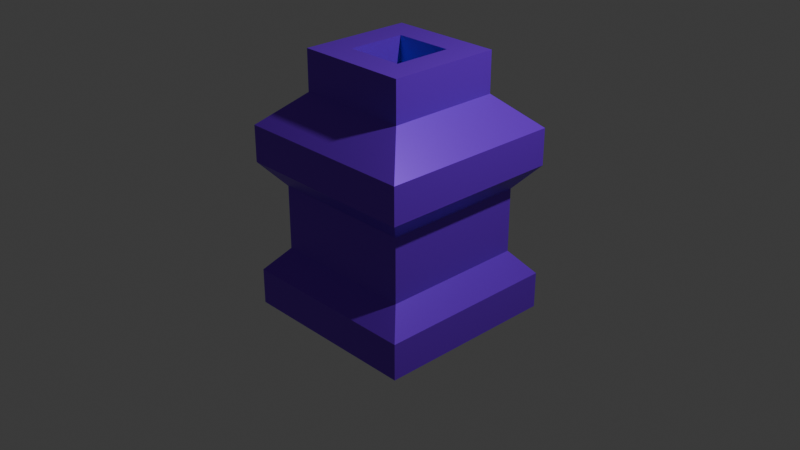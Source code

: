 # Source: TestAzureRender.blend  (saved by Blender 4.2.66; exported with 4.5.12 LTS)
import bpy
from mathutils import Matrix  # noqa: F401  (used for matrix-valued properties, if any)

bpy.ops.wm.read_factory_settings(use_empty=True)
scene = bpy.context.scene
scene.name = 'Scene'

# ---- collections
col_cam = bpy.data.collections.new('CAM'); scene.collection.children.link(col_cam)
col_light = bpy.data.collections.new('LIGHT'); scene.collection.children.link(col_light)
col_geo = bpy.data.collections.new('GEO'); scene.collection.children.link(col_geo)

# ---- materials (node trees are filled in below, after node groups)
mat_material = bpy.data.materials.new('Material')
mat_material.alpha_threshold = 0.0
mat_material.use_transparent_shadow = False
mat_material.roughness = 0.5
mat_material.line_color = (0.0, 0.0, 0.0, 1.0)

# ---- material node trees
mat_material.use_nodes = True; mat_material.node_tree.nodes.clear()
_N = mat_material.node_tree.nodes; _L = mat_material.node_tree.links
n0 = _N.new('ShaderNodeOutputMaterial'); n0.name = 'Material Output'; n0.location = (300, 300)
n1 = _N.new('ShaderNodeBsdfPrincipled'); n1.name = 'Principled BSDF'; n1.location = (10, 300)
n1.inputs[0].default_value = (0.2007, 0.01398, 0.8007, 1.0)
n1.inputs[1].default_value = 0.3109
n1.inputs[2].default_value = 0.4171
n1.inputs[3].default_value = 1.45
_L.new(n1.outputs[0], n0.inputs[0])
n0.is_active_output = True

# ---- world
world_world = bpy.data.worlds.new('World'); scene.world = world_world
world_world.use_nodes = True; world_world.node_tree.nodes.clear()
_N = world_world.node_tree.nodes; _L = world_world.node_tree.links
n0 = _N.new('ShaderNodeOutputWorld'); n0.name = 'World Output'; n0.location = (300, 300)
n1 = _N.new('ShaderNodeBackground'); n1.name = 'Background'; n1.location = (10, 300)
n1.inputs[0].default_value = (0.05088, 0.05088, 0.05088, 1.0)
_L.new(n1.outputs[0], n0.inputs[0])
n0.is_active_output = True
world_world.color = (0.05088, 0.05088, 0.05088)
world_world.sun_shadow_jitter_overblur = 0.0

# ---- cameras
cam_camera = bpy.data.cameras.new('Camera')
cam_camera.clip_end = 100.0
cam_camera.ortho_scale = 7.314
cam_camera.show_name = True

# ---- lights
light_light = bpy.data.lights.new('Light', 'POINT')
light_light.energy = 1000.0
light_light.shadow_soft_size = 0.1

# ---- meshes
me_cube = bpy.data.meshes.new('Cube')
me_cube.from_pydata([(1.0, 1.0, 1.0), (1.0, 1.0, -0.6063), (1.0, -1.0, 1.0), (1.0, -1.0, -1.0), (-1.0, 1.0, 1.0), (-1.0, 1.0, -0.6063), (-1.0, -1.0, 1.0), (-1.0, -1.0, -0.6063), (0.6154, -0.6154, 1.345), (-0.6154, -0.6154, 1.345), (0.6154, 0.6154, 1.345), (-0.6154, 0.6154, 1.345), (0.3171, -0.3171, 1.782), (-0.3171, -0.3171, 1.782), (0.3171, 0.3171, 1.782), (-0.3171, 0.3171, 1.782), (0.6154, -0.6154, 1.782), (-0.6154, -0.6154, 1.782), (0.6154, 0.6154, 1.782), (-0.6154, 0.6154, 1.782), (0.3171, -0.3171, 1.161), (-0.3171, -0.3171, 1.161), (0.3171, 0.3171, 1.161), (-0.3171, 0.3171, 1.161), (-1.0, 1.0, -1.0), (-1.0, -1.0, -1.0), (1.0, 1.0, -1.0), (1.0, -1.0, 0.6063), (-1.0, -1.0, 0.6063), (1.0, 1.0, 0.6063), (1.0, -1.0, -0.6063), (-1.0, 1.0, 0.6063), (1.0, 1.0, 0.6063), (1.0, 1.0, -0.6063), (-1.0, -1.0, -0.6063), (-1.0, -1.0, 0.6063), (1.0, -1.0, 0.6063), (1.0, -1.0, -0.6063), (-1.0, 1.0, 0.6063), (-1.0, 1.0, -0.6063), (0.7855, 0.7855, 0.3499), (0.7855, 0.7855, -0.3499), (-0.7855, -0.7855, -0.3499), (-0.7855, -0.7855, 0.3499), (0.7855, -0.7855, 0.3499), (0.7855, -0.7855, -0.3499), (-0.7855, 0.7855, 0.3499), (-0.7855, 0.7855, -0.3499)], [], [(4, 6, 9, 11), (31, 29, 32, 38), (1, 5, 39, 33), (24, 26, 3, 25), (29, 27, 36, 32), (28, 31, 38, 35), (11, 9, 17, 19), (2, 0, 10, 8), (0, 4, 11, 10), (6, 2, 8, 9), (15, 13, 21, 23), (9, 8, 16, 17), (10, 11, 19, 18), (8, 10, 18, 16), (12, 13, 17, 16), (14, 12, 16, 18), (13, 15, 19, 17), (15, 14, 18, 19), (22, 23, 21, 20), (13, 12, 20, 21), (14, 15, 23, 22), (12, 14, 22, 20), (7, 5, 24, 25), (5, 1, 26, 24), (28, 27, 2, 6), (27, 29, 0, 2), (30, 7, 25, 3), (31, 28, 6, 4), (29, 31, 4, 0), (1, 30, 3, 26), (33, 39, 47, 41), (32, 36, 44, 40), (35, 38, 46, 43), (37, 33, 41, 45), (7, 30, 37, 34), (27, 28, 35, 36), (5, 7, 34, 39), (30, 1, 33, 37), (45, 44, 43, 42), (42, 43, 46, 47), (41, 40, 44, 45), (47, 46, 40, 41), (38, 32, 40, 46), (34, 37, 45, 42), (36, 35, 43, 44), (39, 34, 42, 47)])
_uv = me_cube.uv_layers.new(name='UVMap')
_uv.uv.foreach_set('vector', [0.625, 0.25, 0.625, 0.0, 0.625, 0.0, 0.625, 0.25, 0.5758, 0.25, 0.5758, 0.5, 0.5758, 0.5, 0.5758, 0.25, 0.4242, 0.5, 0.4242, 0.25, 0.4242, 0.25, 0.4242, 0.5, 0.125, 0.5, 0.375, 0.5, 0.375, 0.75, 0.125, 0.75, 0.5758, 0.5, 0.5758, 0.75, 0.5758, 0.75, 0.5758, 0.5, 0.5758, 0.0, 0.5758, 0.25, 0.5758, 0.25, 0.5758, 0.0, 0.625, 0.25, 0.625, 0.0, 0.625, 0.0, 0.625, 0.25, 0.625, 0.75, 0.625, 0.5, 0.625, 0.5, 0.625, 0.75, 0.625, 0.5, 0.625, 0.25, 0.625, 0.25, 0.625, 0.5, 0.625, 1.0, 0.625, 0.75, 0.625, 0.75, 0.625, 1.0, 0.8144, 0.5606, 0.8144, 0.6894, 0.8144, 0.6894, 0.8144, 0.5606, 0.625, 1.0, 0.625, 0.75, 0.625, 0.75, 0.625, 1.0, 0.625, 0.5, 0.625, 0.25, 0.625, 0.25, 0.625, 0.5, 0.625, 0.75, 0.625, 0.5, 0.625, 0.5, 0.625, 0.75, 0.6856, 0.6894, 0.8144, 0.6894, 0.875, 0.75, 0.625, 0.75, 0.6856, 0.5606, 0.6856, 0.6894, 0.625, 0.75, 0.625, 0.5, 0.8144, 0.6894, 0.8144, 0.5606, 0.875, 0.5, 0.875, 0.75, 0.8144, 0.5606, 0.6856, 0.5606, 0.625, 0.5, 0.875, 0.5, 0.6856, 0.5606, 0.8144, 0.5606, 0.8144, 0.6894, 0.6856, 0.6894, 0.8144, 0.6894, 0.6856, 0.6894, 0.6856, 0.6894, 0.8144, 0.6894, 0.6856, 0.5606, 0.8144, 0.5606, 0.8144, 0.5606, 0.6856, 0.5606, 0.6856, 0.6894, 0.6856, 0.5606, 0.6856, 0.5606, 0.6856, 0.6894, 0.4242, 0.0, 0.4242, 0.25, 0.375, 0.25, 0.375, 0.0, 0.4242, 0.25, 0.4242, 0.5, 0.375, 0.5, 0.375, 0.25, 0.5758, 1.0, 0.5758, 0.75, 0.625, 0.75, 0.625, 1.0, 0.5758, 0.75, 0.5758, 0.5, 0.625, 0.5, 0.625, 0.75, 0.4242, 0.75, 0.4242, 1.0, 0.375, 1.0, 0.375, 0.75, 0.5758, 0.25, 0.5758, 0.0, 0.625, 0.0, 0.625, 0.25, 0.5758, 0.5, 0.5758, 0.25, 0.625, 0.25, 0.625, 0.5, 0.4242, 0.5, 0.4242, 0.75, 0.375, 0.75, 0.375, 0.5, 0.4242, 0.5, 0.4242, 0.25, 0.4242, 0.25, 0.4242, 0.5, 0.5758, 0.5, 0.5758, 0.75, 0.5758, 0.75, 0.5758, 0.5, 0.5758, 0.0, 0.5758, 0.25, 0.5758, 0.25, 0.5758, 0.0, 0.4242, 0.75, 0.4242, 0.5, 0.4242, 0.5, 0.4242, 0.75, 0.4242, 1.0, 0.4242, 0.75, 0.4242, 0.75, 0.4242, 1.0, 0.5758, 0.75, 0.5758, 1.0, 0.5758, 1.0, 0.5758, 0.75, 0.4242, 0.25, 0.4242, 0.0, 0.4242, 0.0, 0.4242, 0.25, 0.4242, 0.75, 0.4242, 0.5, 0.4242, 0.5, 0.4242, 0.75, 0.4242, 0.75, 0.5758, 0.75, 0.5758, 1.0, 0.4242, 1.0, 0.4242, 0.0, 0.5758, 0.0, 0.5758, 0.25, 0.4242, 0.25, 0.4242, 0.5, 0.5758, 0.5, 0.5758, 0.75, 0.4242, 0.75, 0.4242, 0.25, 0.5758, 0.25, 0.5758, 0.5, 0.4242, 0.5, 0.5758, 0.25, 0.5758, 0.5, 0.5758, 0.5, 0.5758, 0.25, 0.4242, 1.0, 0.4242, 0.75, 0.4242, 0.75, 0.4242, 1.0, 0.5758, 0.75, 0.5758, 1.0, 0.5758, 1.0, 0.5758, 0.75, 0.4242, 0.25, 0.4242, 0.0, 0.4242, 0.0, 0.4242, 0.25])
me_cube.materials.append(mat_material)
me_cube.use_mirror_vertex_groups = False
me_cube.update()

# ---- objects
ob_camera = bpy.data.objects.new('Camera', cam_camera)
ob_light = bpy.data.objects.new('Light', light_light)
ob_cube = bpy.data.objects.new('Cube', me_cube)

# ---- transforms, parenting, visibility, modifiers, constraints
ob_camera.location = (7.359, -6.926, 4.958)
ob_camera.rotation_euler = (1.109, 0.0, 0.8149)
ob_camera.lock_rotations_4d = False
ob_camera.empty_display_type = 'ARROWS'
ob_camera.color = (0.0, 0.0, 0.0, 0.0)
ob_camera.display_type = 'WIRE'
ob_camera.lineart.crease_threshold = 0.0
ob_light.location = (4.076, 1.005, 5.904)
ob_light.rotation_euler = (0.6503, 0.05522, 1.866)
ob_light.lock_rotations_4d = False
ob_light.empty_display_type = 'ARROWS'
ob_light.color = (0.0, 0.0, 0.0, 0.0)
ob_light.lineart.crease_threshold = 0.0
ob_cube.location = (0.0, 0.0, 0.0)
ob_cube.lock_rotations_4d = False
ob_cube.empty_display_type = 'ARROWS'
ob_cube.lineart.crease_threshold = 0.0

# ---- collection membership
col_cam.objects.link(ob_camera)
col_light.objects.link(ob_light)
col_geo.objects.link(ob_cube)

# ---- scene / render settings (as saved in the file)
scene.camera = ob_camera
scene.frame_start = 1; scene.frame_end = 250; scene.frame_set(1)
scene.render.engine = 'CYCLES'
scene.cycles.feature_set = 'EXPERIMENTAL'
scene.cycles.use_denoising = False
scene.cycles.samples = 2048
scene.cycles.use_adaptive_sampling = False
scene.cycles.use_auto_tile = False
bpy.context.view_layer.update()
